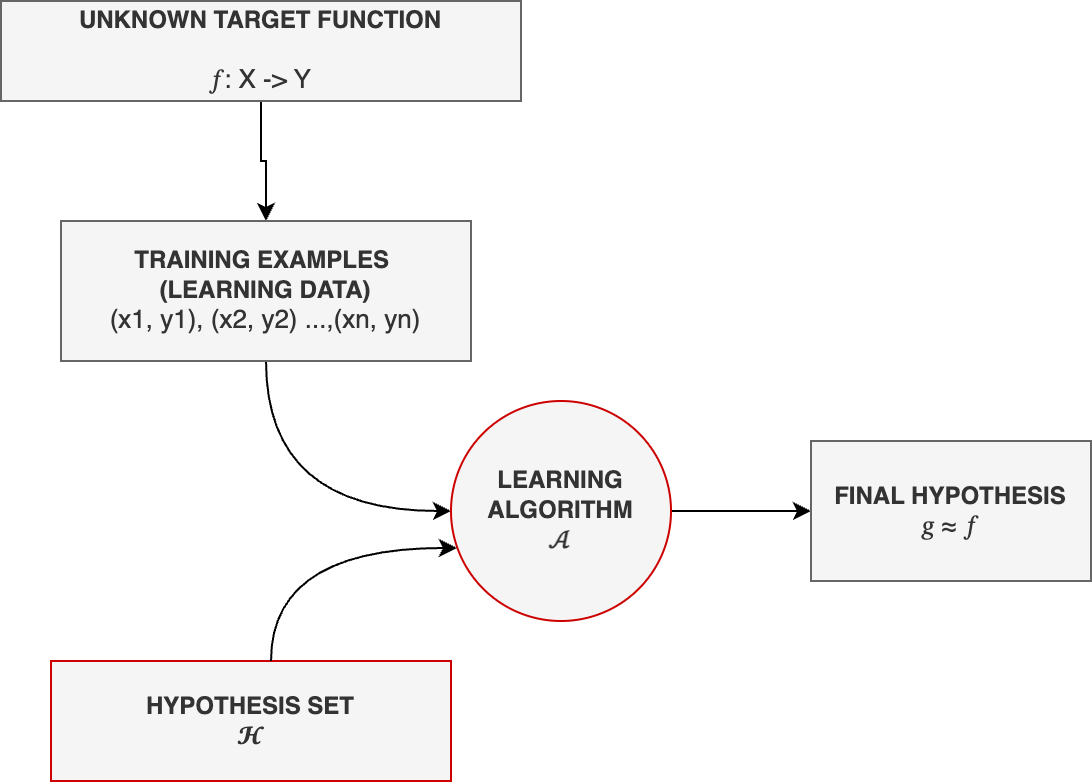

The diagram above was exported from draw.io. Its source (the exported page's mxGraphModel, read from the mxfile embedded in the PNG):
<mxGraphModel dx="954" dy="589" grid="1" gridSize="10" guides="1" tooltips="1" connect="1" arrows="1" fold="1" page="1" pageScale="1" pageWidth="850" pageHeight="1100" math="0" shadow="0">
  <root>
    <mxCell id="0" />
    <mxCell id="1" parent="0" />
    <mxCell id="sFx2kSJF4mfkQujKHzlt-3" style="edgeStyle=orthogonalEdgeStyle;rounded=0;orthogonalLoop=1;jettySize=auto;html=1;" edge="1" parent="1" source="sFx2kSJF4mfkQujKHzlt-1" target="sFx2kSJF4mfkQujKHzlt-2">
      <mxGeometry relative="1" as="geometry" />
    </mxCell>
    <mxCell id="sFx2kSJF4mfkQujKHzlt-1" value="&lt;b&gt;UNKNOWN TARGET FUNCTION&lt;/b&gt;&lt;div&gt;&lt;b&gt;&lt;br&gt;&lt;/b&gt;&lt;div style=&quot;font-size: 13px;&quot;&gt;&lt;font style=&quot;font-size: 13px;&quot;&gt;𝑓&lt;/font&gt;: X -&amp;gt; Y&lt;/div&gt;&lt;/div&gt;" style="rounded=0;whiteSpace=wrap;html=1;fillColor=#f5f5f5;fontColor=#333333;strokeColor=#666666;" vertex="1" parent="1">
      <mxGeometry x="135" y="90" width="260" height="50" as="geometry" />
    </mxCell>
    <mxCell id="sFx2kSJF4mfkQujKHzlt-7" style="edgeStyle=orthogonalEdgeStyle;rounded=0;orthogonalLoop=1;jettySize=auto;html=1;entryX=0;entryY=0.5;entryDx=0;entryDy=0;curved=1;exitX=0.5;exitY=1;exitDx=0;exitDy=0;" edge="1" parent="1" source="sFx2kSJF4mfkQujKHzlt-2" target="sFx2kSJF4mfkQujKHzlt-5">
      <mxGeometry relative="1" as="geometry" />
    </mxCell>
    <mxCell id="sFx2kSJF4mfkQujKHzlt-2" value="&lt;b&gt;TRAINING EXAMPLES&amp;nbsp;&lt;/b&gt;&lt;div&gt;&lt;b&gt;(LEARNING DATA)&lt;/b&gt;&lt;div&gt;&lt;font style=&quot;font-size: 13px;&quot;&gt;(x1, y1), (x2, y2) ...,(xn, yn)&lt;/font&gt;&lt;/div&gt;&lt;/div&gt;" style="rounded=0;whiteSpace=wrap;html=1;fillColor=#f5f5f5;fontColor=#333333;strokeColor=#666666;" vertex="1" parent="1">
      <mxGeometry x="165" y="200" width="205" height="70" as="geometry" />
    </mxCell>
    <mxCell id="sFx2kSJF4mfkQujKHzlt-4" value="&lt;b&gt;HYPOTHESIS SET&lt;/b&gt;&lt;div&gt;&lt;font style=&quot;font-size: 13px;&quot;&gt;𝓗&lt;/font&gt;&lt;/div&gt;" style="rounded=0;whiteSpace=wrap;html=1;fillColor=#f5f5f5;strokeColor=#CC0000;fontColor=#333333;" vertex="1" parent="1">
      <mxGeometry x="160" y="420" width="200" height="60" as="geometry" />
    </mxCell>
    <mxCell id="sFx2kSJF4mfkQujKHzlt-10" style="edgeStyle=orthogonalEdgeStyle;rounded=0;orthogonalLoop=1;jettySize=auto;html=1;entryX=0;entryY=0.5;entryDx=0;entryDy=0;" edge="1" parent="1" source="sFx2kSJF4mfkQujKHzlt-5" target="sFx2kSJF4mfkQujKHzlt-9">
      <mxGeometry relative="1" as="geometry" />
    </mxCell>
    <mxCell id="sFx2kSJF4mfkQujKHzlt-5" value="&lt;b&gt;LEARNING ALGORITHM&lt;/b&gt;&lt;div&gt;&lt;b&gt;&lt;font style=&quot;font-size: 13px;&quot;&gt;𝒜&lt;/font&gt;&lt;/b&gt;&lt;/div&gt;" style="ellipse;whiteSpace=wrap;html=1;aspect=fixed;fillColor=#f5f5f5;strokeColor=#CC0000;fontColor=#333333;" vertex="1" parent="1">
      <mxGeometry x="360" y="290" width="110" height="110" as="geometry" />
    </mxCell>
    <mxCell id="sFx2kSJF4mfkQujKHzlt-8" style="edgeStyle=orthogonalEdgeStyle;rounded=0;orthogonalLoop=1;jettySize=auto;html=1;entryX=0.027;entryY=0.668;entryDx=0;entryDy=0;entryPerimeter=0;curved=1;" edge="1" parent="1" source="sFx2kSJF4mfkQujKHzlt-4" target="sFx2kSJF4mfkQujKHzlt-5">
      <mxGeometry relative="1" as="geometry">
        <Array as="points">
          <mxPoint x="270" y="364" />
        </Array>
      </mxGeometry>
    </mxCell>
    <mxCell id="sFx2kSJF4mfkQujKHzlt-9" value="&lt;b&gt;FINAL HYPOTHESIS&lt;/b&gt;&lt;div style=&quot;font-size: 13px;&quot;&gt;𝑔 ≈&amp;nbsp;&lt;span style=&quot;color: rgb(51, 51, 51); background-color: initial;&quot;&gt;𝑓&lt;/span&gt;&lt;/div&gt;" style="rounded=0;whiteSpace=wrap;html=1;fillColor=#f5f5f5;fontColor=#333333;strokeColor=#666666;" vertex="1" parent="1">
      <mxGeometry x="540" y="310" width="140" height="70" as="geometry" />
    </mxCell>
  </root>
</mxGraphModel>